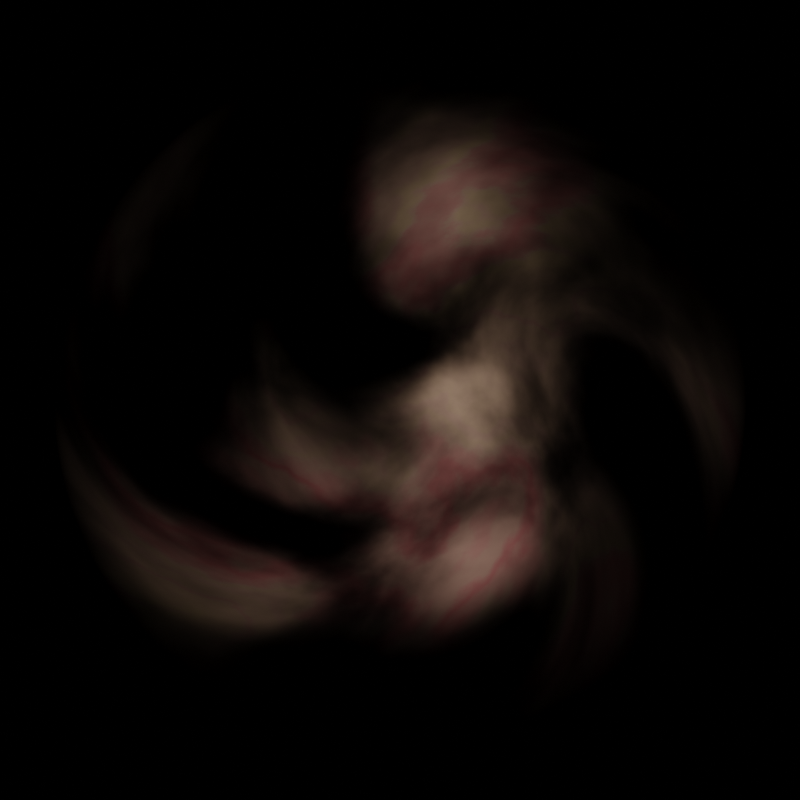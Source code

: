 # Source: safety_field.blend  (saved by Blender 3.6.11; exported with 4.5.12 LTS)
import bpy
from mathutils import Matrix  # noqa: F401  (used for matrix-valued properties, if any)

bpy.ops.wm.read_factory_settings(use_empty=True)
scene = bpy.context.scene
scene.name = 'Scene'

# ---- collections
col_collection = bpy.data.collections.new('Collection'); scene.collection.children.link(col_collection)

# ---- materials (node trees are filled in below, after node groups)
mat_base = bpy.data.materials.new('Base')

# ---- material node trees
mat_base.use_nodes = True; mat_base.node_tree.nodes.clear()
_N = mat_base.node_tree.nodes; _L = mat_base.node_tree.links
n0 = _N.new('ShaderNodeTexNoise'); n0.name = 'Noise Texture'; n0.location = (287, 132)
n0.noise_dimensions = '4D'
n0.inputs[3].default_value = 6.0
n0.inputs[4].default_value = 0.4
n0.inputs[8].default_value = 0.5
n1 = _N.new('ShaderNodeMath'); n1.name = 'Math.001'; n1.location = (-727, 88)
n1.operation = 'POWER'
n1.inputs[1].default_value = 2.0
n2 = _N.new('NodeReroute'); n2.name = 'Reroute'; n2.location = (-499, 19)
n2.width = 16
n2.socket_idname = 'NodeSocketFloat'
n3 = _N.new('ShaderNodeMath'); n3.name = 'Math.003'; n3.location = (-947, 75)
n3.inputs[1].default_value = 0.2
n4 = _N.new('ShaderNodeVectorMath'); n4.name = 'Vector Math'; n4.location = (-1167, 57)
n4.operation = 'LENGTH'
n5 = _N.new('ShaderNodeTexCoord'); n5.name = 'Texture Coordinate'; n5.location = (-1419, 108)
n6 = _N.new('ShaderNodeMath'); n6.name = 'Math.005'; n6.location = (-403, 211)
n7 = _N.new('ShaderNodeMath'); n7.name = 'Math.006'; n7.location = (-732, 293)
n7.operation = 'MULTIPLY'
n7.inputs[1].default_value = 6.0
n8 = _N.new('ShaderNodeValue'); n8.name = 'Value'; n8.location = (-947, 223)
n8.outputs[0].default_value = 13.0
n9 = _N.new('ShaderNodeTexNoise'); n9.name = 'Noise Texture.001'; n9.location = (545, 490)
n9.inputs[2].default_value = 3.0
n10 = _N.new('ShaderNodeTexNoise'); n10.name = 'Musgrave Texture'; n10.location = (287, 505)
n10.width = 150
n10.normalize = False
n10.inputs[2].default_value = 1.0
n10.inputs[3].default_value = 4.0
n10.inputs[4].default_value = 0.2041
n10.inputs[5].default_value = 4.9
n11 = _N.new('ShaderNodeValToRGB'); n11.name = 'Color Ramp'; n11.location = (765, 429)
while len(n11.color_ramp.elements) > 1: n11.color_ramp.elements.remove(n11.color_ramp.elements[-1])
n11.color_ramp.elements[0].position = 0.0; n11.color_ramp.elements[0].color = (0.5026, 1.0, 0.0, 1.0)
_e = n11.color_ramp.elements.new(0.5); _e.color = (0.4808, 1.0, 0.398, 1.0)
_e = n11.color_ramp.elements.new(1.0); _e.color = (0.008188, 1.0, 0.9478, 1.0)
n12 = _N.new('ShaderNodeValToRGB'); n12.name = 'Color Ramp.001'; n12.location = (506, 213)
n12.color_ramp.interpolation = 'EASE'
while len(n12.color_ramp.elements) > 1: n12.color_ramp.elements.remove(n12.color_ramp.elements[-1])
n12.color_ramp.elements[0].position = 0.3773; n12.color_ramp.elements[0].color = (0.0, 0.0, 0.0, 1.0)
_e = n12.color_ramp.elements.new(1.0); _e.color = (1.0, 1.0, 1.0, 1.0)
n13 = _N.new('ShaderNodeEmission'); n13.name = 'Emission'; n13.location = (1621, 274)
n14 = _N.new('ShaderNodeOutputMaterial'); n14.name = 'Material Output'; n14.location = (2025, 357)
n15 = _N.new('ShaderNodeAddShader'); n15.name = 'Add Shader'; n15.location = (1839, 335)
n16 = _N.new('ShaderNodeBsdfTransparent'); n16.name = 'Transparent BSDF'; n16.location = (1640, 405)
n17 = _N.new('ShaderNodeMath'); n17.name = 'Math.009'; n17.location = (803, 177)
n17.operation = 'POWER'
n17.inputs[1].default_value = 2.0
n18 = _N.new('ShaderNodeValue'); n18.name = 'Value.002'; n18.location = (551, 616)
n18.outputs[0].default_value = 13.0
n19 = _N.new('ShaderNodeMath'); n19.name = 'Math'; n19.location = (809, 631)
n19.operation = 'DIVIDE'
n19.inputs[1].default_value = 60.0
n20 = _N.new('ShaderNodeHueSaturation'); n20.name = 'Hue/Saturation/Value'; n20.location = (1167, 462)
n21 = _N.new('ShaderNodeMath'); n21.name = 'Math.008'; n21.location = (551, -474)
n22 = _N.new('ShaderNodeTexGradient'); n22.name = 'Gradient Texture'; n22.location = (291, -207)
n22.gradient_type = 'SPHERICAL'
n23 = _N.new('ShaderNodeMapRange'); n23.name = 'Map Range'; n23.location = (298, -386)
n23.inputs[2].default_value = 15.0
n23.inputs[3].default_value = 1.0
n23.inputs[4].default_value = 0.0
n24 = _N.new('ShaderNodeMapRange'); n24.name = 'Map Range.002'; n24.location = (284, -702)
n24.inputs[1].default_value = 50.0
n24.inputs[2].default_value = 60.0
n25 = _N.new('ShaderNodeMath'); n25.name = 'Math.004'; n25.location = (1199, 218)
n25.operation = 'MULTIPLY'
n26 = _N.new('ShaderNodeMapRange'); n26.name = 'Map Range.001'; n26.location = (831, -101)
n27 = _N.new('ShaderNodeTexCoord'); n27.name = 'Texture Coordinate.001'; n27.location = (71, -263)
n28 = _N.new('ShaderNodeValue'); n28.name = 'Value.003'; n28.location = (66, -626)
n28.outputs[0].default_value = 13.0
n29 = _N.new('ShaderNodeMath'); n29.name = 'Math.002'; n29.location = (61, -85)
n29.operation = 'SUBTRACT'
n29.inputs[0].default_value = 2.5
n30 = _N.new('ShaderNodeMapping'); n30.name = 'Mapping'; n30.location = (36, 475)
n31 = _N.new('ShaderNodeMath'); n31.name = 'Math.007'; n31.location = (48, 100)
n31.operation = 'MULTIPLY'
n31.inputs[1].default_value = 0.1
n32 = _N.new('ShaderNodeValue'); n32.name = 'Value.001'; n32.location = (-180, 15)
n32.outputs[0].default_value = 13.0
n33 = _N.new('ShaderNodeCombineXYZ'); n33.name = 'Combine XYZ'; n33.location = (-164, 172)
n34 = _N.new('ShaderNodeTexCoord'); n34.name = 'Texture Coordinate.002'; n34.location = (-148, 465)
_L.new(n15.outputs[0], n14.inputs[0])
_L.new(n16.outputs[0], n15.inputs[0])
_L.new(n13.outputs[0], n15.inputs[1])
_L.new(n25.outputs[0], n13.inputs[1])
_L.new(n30.outputs[0], n0.inputs[0])
_L.new(n5.outputs[3], n4.inputs[0])
_L.new(n6.outputs[0], n33.inputs[2])
_L.new(n33.outputs[0], n30.inputs[2])
_L.new(n1.outputs[0], n2.inputs[0])
_L.new(n3.outputs[0], n1.inputs[0])
_L.new(n2.outputs[0], n29.inputs[1])
_L.new(n29.outputs[0], n0.inputs[2])
_L.new(n4.outputs[1], n3.inputs[0])
_L.new(n34.outputs[3], n30.inputs[0])
_L.new(n2.outputs[0], n6.inputs[1])
_L.new(n7.outputs[0], n6.inputs[0])
_L.new(n8.outputs[0], n7.inputs[0])
_L.new(n31.outputs[0], n0.inputs[1])
_L.new(n32.outputs[0], n31.inputs[0])
_L.new(n10.outputs[0], n9.inputs[0])
_L.new(n20.outputs[0], n13.inputs[0])
_L.new(n30.outputs[0], n10.inputs[0])
_L.new(n9.outputs[1], n11.inputs[0])
_L.new(n11.outputs[0], n20.inputs[4])
_L.new(n0.outputs[0], n12.inputs[0])
_L.new(n17.outputs[0], n25.inputs[0])
_L.new(n19.outputs[0], n20.inputs[0])
_L.new(n18.outputs[0], n19.inputs[0])
_L.new(n28.outputs[0], n23.inputs[0])
_L.new(n27.outputs[3], n22.inputs[0])
_L.new(n22.outputs[1], n26.inputs[0])
_L.new(n26.outputs[0], n25.inputs[1])
_L.new(n21.outputs[0], n26.inputs[1])
_L.new(n28.outputs[0], n24.inputs[0])
_L.new(n23.outputs[0], n21.inputs[0])
_L.new(n24.outputs[0], n21.inputs[1])
_L.new(n12.outputs[0], n17.inputs[0])
n14.is_active_output = True

# ---- world
world_world = bpy.data.worlds.new('World'); scene.world = world_world
world_world.use_nodes = True; world_world.node_tree.nodes.clear()
_N = world_world.node_tree.nodes; _L = world_world.node_tree.links
n0 = _N.new('ShaderNodeOutputWorld'); n0.name = 'World Output'; n0.location = (300, 300)
n1 = _N.new('ShaderNodeBackground'); n1.name = 'Background'; n1.location = (10, 300)
n1.inputs[0].default_value = (0.05088, 0.05088, 0.05088, 1.0)
n1.inputs[1].default_value = 0.0
_L.new(n1.outputs[0], n0.inputs[0])
n0.is_active_output = True
world_world.color = (0.05088, 0.05088, 0.05088)
world_world.use_sun_shadow = False
world_world.sun_shadow_jitter_overblur = 0.0

# ---- cameras
cam_camera_001 = bpy.data.cameras.new('Camera.001')
cam_camera_001.type = 'ORTHO'
cam_camera_001.ortho_scale = 2.0

# ---- meshes
me_plane = bpy.data.meshes.new('Plane')
me_plane.from_pydata([(-1.0, -1.0, 0.0), (1.0, -1.0, 0.0), (-1.0, 1.0, 0.0), (1.0, 1.0, 0.0)], [], [(0, 1, 3, 2)])
_uv = me_plane.uv_layers.new(name='UVMap')
_uv.uv.foreach_set('vector', [0.0, 0.0, 1.0, 0.0, 1.0, 1.0, 0.0, 1.0])
me_plane.materials.append(mat_base)
me_plane.update()

# ---- objects
ob_camera = bpy.data.objects.new('Camera', cam_camera_001)
ob_plane = bpy.data.objects.new('Plane', me_plane)

# ---- transforms, parenting, visibility, modifiers, constraints
ob_camera.location = (0.0, 0.0, 5.0)
ob_plane.location = (0.0, 0.0, 0.0)

# ---- collection membership
col_collection.objects.link(ob_camera)
col_collection.objects.link(ob_plane)

# ---- scene / render settings (as saved in the file)
scene.camera = ob_camera
scene.frame_start = 0; scene.frame_end = 59; scene.frame_set(13)
scene.render.engine = 'CYCLES'
scene.render.image_settings.color_mode = 'RGB'
scene.render.image_settings.compression = 100
scene.render.resolution_x = 500
scene.render.resolution_y = 500
scene.render.fps = 6
scene.cycles.samples = 256
scene.cycles.sampling_pattern = 'TABULATED_SOBOL'
scene.view_settings.view_transform = 'Filmic'
bpy.context.view_layer.update()
